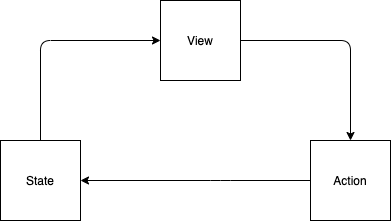

The diagram above was exported from draw.io. Its source (the exported page's mxGraphModel, read from the mxfile embedded in the PNG):
<mxGraphModel dx="926" dy="603" grid="1" gridSize="10" guides="1" tooltips="1" connect="1" arrows="1" fold="1" page="1" pageScale="1" pageWidth="850" pageHeight="1100" math="0" shadow="0">
  <root>
    <mxCell id="0" />
    <mxCell id="1" parent="0" />
    <mxCell id="Xfm7tKX8r_4pr5rBsbGA-1" value="View" style="whiteSpace=wrap;html=1;aspect=fixed;" parent="1" vertex="1">
      <mxGeometry x="350" y="140" width="80" height="80" as="geometry" />
    </mxCell>
    <mxCell id="Xfm7tKX8r_4pr5rBsbGA-2" value="State" style="whiteSpace=wrap;html=1;aspect=fixed;" parent="1" vertex="1">
      <mxGeometry x="190" y="280" width="80" height="80" as="geometry" />
    </mxCell>
    <mxCell id="Xfm7tKX8r_4pr5rBsbGA-3" value="Action" style="whiteSpace=wrap;html=1;aspect=fixed;" parent="1" vertex="1">
      <mxGeometry x="500" y="280" width="80" height="80" as="geometry" />
    </mxCell>
    <mxCell id="Xfm7tKX8r_4pr5rBsbGA-6" value="" style="endArrow=classic;html=1;exitX=1;exitY=0.5;exitDx=0;exitDy=0;entryX=0.5;entryY=1;entryDx=0;entryDy=0;" parent="1" edge="1">
      <mxGeometry width="50" height="50" relative="1" as="geometry">
        <mxPoint x="230" y="280" as="sourcePoint" />
        <mxPoint x="350" y="180" as="targetPoint" />
        <Array as="points">
          <mxPoint x="230" y="180" />
        </Array>
      </mxGeometry>
    </mxCell>
    <mxCell id="Xfm7tKX8r_4pr5rBsbGA-7" value="" style="endArrow=classic;html=1;exitX=0;exitY=0.5;exitDx=0;exitDy=0;entryX=1;entryY=0.5;entryDx=0;entryDy=0;" parent="1" source="Xfm7tKX8r_4pr5rBsbGA-3" target="Xfm7tKX8r_4pr5rBsbGA-2" edge="1">
      <mxGeometry width="50" height="50" relative="1" as="geometry">
        <mxPoint x="340" y="390" as="sourcePoint" />
        <mxPoint x="460" y="290" as="targetPoint" />
        <Array as="points">
          <mxPoint x="410" y="320" />
        </Array>
      </mxGeometry>
    </mxCell>
    <mxCell id="Xfm7tKX8r_4pr5rBsbGA-9" value="" style="endArrow=classic;html=1;exitX=1;exitY=0.5;exitDx=0;exitDy=0;entryX=0.5;entryY=0;entryDx=0;entryDy=0;" parent="1" source="Xfm7tKX8r_4pr5rBsbGA-1" target="Xfm7tKX8r_4pr5rBsbGA-3" edge="1">
      <mxGeometry width="50" height="50" relative="1" as="geometry">
        <mxPoint x="480" y="260" as="sourcePoint" />
        <mxPoint x="480" y="240" as="targetPoint" />
        <Array as="points">
          <mxPoint x="540" y="180" />
        </Array>
      </mxGeometry>
    </mxCell>
  </root>
</mxGraphModel>